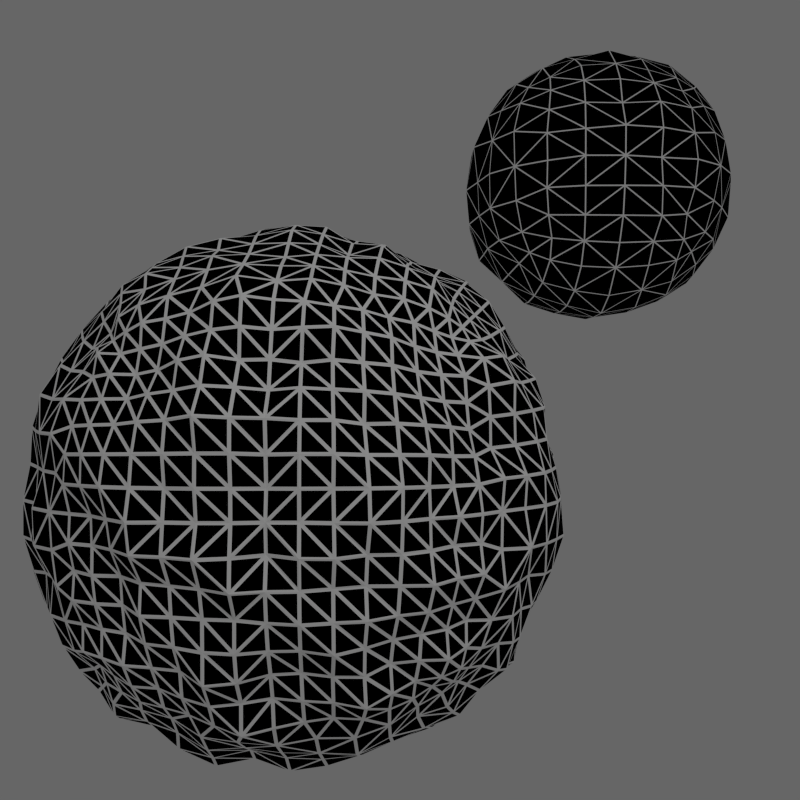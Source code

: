 # Source: object_dicing.blend  (saved by Blender 5.0.92; exported with 4.5.12 LTS)
import bpy
from mathutils import Matrix  # noqa: F401  (used for matrix-valued properties, if any)

bpy.ops.wm.read_factory_settings(use_empty=True)
scene = bpy.context.scene
scene.name = 'Scene'

# ---- collections
col_collection_1 = bpy.data.collections.new('Collection 1'); scene.collection.children.link(col_collection_1)

# ---- materials (node trees are filled in below, after node groups)
mat_material = bpy.data.materials.new('Material')
mat_material.displacement_method = 'DISPLACEMENT'
mat_material.alpha_threshold = 0.0
mat_material.roughness = 0.5
mat_material.line_color = (0.0, 0.0, 0.0, 1.0)

# ---- material node trees
mat_material.use_nodes = True; mat_material.node_tree.nodes.clear()
_N = mat_material.node_tree.nodes; _L = mat_material.node_tree.links
n0 = _N.new('ShaderNodeOutputMaterial'); n0.name = 'Material Output'; n0.location = (300, 300)
n1 = _N.new('ShaderNodeBsdfDiffuse'); n1.name = 'Diffuse BSDF'; n1.location = (-23, 370)
n2 = _N.new('ShaderNodeTexNoise'); n2.name = 'Noise Texture'; n2.location = (-172, 201)
n2.inputs[2].default_value = 23.5
n2.inputs[3].default_value = 10.0
n3 = _N.new('ShaderNodeMath'); n3.name = 'Math'; n3.location = (21, 189)
n3.operation = 'MULTIPLY'
n3.inputs[1].default_value = 2.0
n4 = _N.new('ShaderNodeDisplacement'); n4.name = 'Displacement'; n4.location = (0, 0)
n4.inputs[1].default_value = 0.0
n4.inputs[2].default_value = 0.1
n5 = _N.new('ShaderNodeWireframe'); n5.name = 'Wireframe'; n5.location = (-246, 337)
_L.new(n1.outputs[0], n0.inputs[0])
_L.new(n2.outputs[0], n3.inputs[0])
_L.new(n3.outputs[0], n4.inputs[0])
_L.new(n4.outputs[0], n0.inputs[2])
_L.new(n5.outputs[0], n1.inputs[0])
n0.is_active_output = True

# ---- world
world_world = bpy.data.worlds.new('World'); scene.world = world_world
world_world.use_nodes = True; world_world.node_tree.nodes.clear()
_N = world_world.node_tree.nodes; _L = world_world.node_tree.links
n0 = _N.new('ShaderNodeOutputWorld'); n0.name = 'World Output'; n0.location = (300, 300)
n1 = _N.new('ShaderNodeBackground'); n1.name = 'Background'; n1.location = (10, 300)
n1.inputs[0].default_value = (0.1329, 0.1329, 0.1329, 1.0)
_L.new(n1.outputs[0], n0.inputs[0])
n0.is_active_output = True
world_world.color = (0.004391, 0.03955, 0.1329)
world_world.use_sun_shadow = False
world_world.sun_shadow_jitter_overblur = 0.0
world_world.cycles.sampling_method = 'NONE'
world_world.cycles.sample_map_resolution = 256

# ---- cameras
cam_camera = bpy.data.cameras.new('Camera')
cam_camera.clip_end = 100.0
cam_camera.lens = 35.0
cam_camera.sensor_width = 32.0
cam_camera.sensor_height = 18.0
cam_camera.ortho_scale = 7.314
cam_camera.dof.focus_distance = 0.0

# ---- lights
light_lamp = bpy.data.lights.new('Lamp', 'POINT')
light_lamp.transmission_factor = 0.0
light_lamp.cutoff_distance = 30.0
light_lamp.energy = 100.0
light_lamp.shadow_buffer_clip_start = 1.001
light_lamp.shadow_soft_size = 1.0
light_lamp.shadow_maximum_resolution = 0.006
light_lamp.use_absolute_resolution = True
light_lamp.cycles.use_multiple_importance_sampling = False

# ---- meshes
me_sphere = bpy.data.meshes.new('Sphere')
me_sphere.from_pydata([(0.8928, 0.5635, 0.5942), (0.8928, 0.5635, -1.192), (0.8928, -1.222, 0.5942), (0.8928, -1.222, -1.192), (-0.8928, 0.5635, 0.5942), (-0.8928, 0.5635, -1.192), (-0.8928, -1.222, 0.5942), (-0.8928, -1.222, -1.192), (-5.23, 0.4584, 0.5925), (-5.23, 0.4584, 2.802), (-5.23, 2.668, 0.5925), (-5.23, 2.668, 2.802), (-3.02, 0.4584, 0.5925), (-3.02, 0.4584, 2.802), (-3.02, 2.668, 0.5925), (-3.02, 2.668, 2.802)], [], [(0, 4, 6, 2), (7, 6, 4, 5), (1, 0, 2, 3), (5, 1, 3, 7), (5, 4, 0, 1), (3, 2, 6, 7), (12, 13, 9, 8), (15, 11, 9, 13), (14, 15, 13, 12), (10, 11, 15, 14), (8, 9, 11, 10), (10, 14, 12, 8)])
_uv = me_sphere.uv_layers.new(name='UVMap')
_uv.uv.foreach_set('vector', [0.375, 0.0, 0.625, 0.0, 0.625, 0.25, 0.375, 0.25, 0.375, 0.25, 0.625, 0.25, 0.625, 0.5, 0.375, 0.5, 0.375, 0.5, 0.625, 0.5, 0.625, 0.75, 0.375, 0.75, 0.375, 0.75, 0.625, 0.75, 0.625, 1.0, 0.375, 1.0, 0.125, 0.5, 0.375, 0.5, 0.375, 0.75, 0.125, 0.75, 0.625, 0.5, 0.875, 0.5, 0.875, 0.75, 0.625, 0.75, 0.625, 0.5, 0.875, 0.5, 0.875, 0.75, 0.625, 0.75, 0.375, 0.0, 0.625, 0.0, 0.625, 0.25, 0.375, 0.25, 0.375, 0.5, 0.625, 0.5, 0.625, 0.75, 0.375, 0.75, 0.125, 0.5, 0.375, 0.5, 0.375, 0.75, 0.125, 0.75, 0.375, 0.25, 0.625, 0.25, 0.625, 0.5, 0.375, 0.5, 0.375, 0.75, 0.625, 0.75, 0.625, 1.0, 0.375, 1.0])
me_sphere.materials.append(mat_material)
me_sphere.use_remesh_preserve_volume = False
me_sphere.use_remesh_preserve_attributes = False
me_sphere.use_mirror_vertex_groups = False
me_sphere.update()

# ---- objects
ob_sphere = bpy.data.objects.new('Sphere', me_sphere)
ob_lamp = bpy.data.objects.new('Lamp', light_lamp)
ob_camera = bpy.data.objects.new('Camera', cam_camera)

# ---- transforms, parenting, visibility, modifiers, constraints
ob_sphere.location = (0.0, 0.0, 0.0)
ob_sphere.lineart.crease_threshold = 0.0
ob_sphere.cycles.use_adaptive_subdivision = True
ob_sphere.cycles.dicing_rate = 4.0
_m = ob_sphere.modifiers.new('Subsurf', 'SUBSURF')
_m.uv_smooth = 'PRESERVE_CORNERS'
_m.quality = 2
_m.show_only_control_edges = False
_m.open_adaptive_subdivision_panel = True
ob_lamp.location = (4.076, 1.005, 2.904)
ob_lamp.rotation_euler = (0.6503, 0.05522, 1.866)
ob_lamp.lock_rotations_4d = False
ob_lamp.empty_display_type = 'ARROWS'
ob_lamp.color = (0.0, 0.0, 0.0, 0.0)
ob_lamp.lineart.crease_threshold = 0.0
ob_camera.location = (2.958, -8.928e-08, -1.542e-07)
ob_camera.rotation_euler = (1.571, 7.55e-08, 1.571)
ob_camera.lock_rotations_4d = False
ob_camera.empty_display_type = 'ARROWS'
ob_camera.color = (0.0, 0.0, 0.0, 0.0)
ob_camera.display_type = 'WIRE'
ob_camera.lineart.crease_threshold = 0.0

# ---- collection membership
col_collection_1.objects.link(ob_sphere)
col_collection_1.objects.link(ob_lamp)
col_collection_1.objects.link(ob_camera)

# ---- scene / render settings (as saved in the file)
scene.camera = ob_camera
scene.frame_start = 1; scene.frame_end = 250; scene.frame_set(2)
scene.render.engine = 'CYCLES'
scene.render.image_settings.color_mode = 'RGB'
scene.render.resolution_x = 256
scene.render.resolution_y = 256
scene.render.resolution_percentage = 50
scene.render.dither_intensity = 0.0
scene.render.use_border = True
scene.render.bake_type = 'DISPLACEMENT'
scene.render.bake_margin = 2
scene.render.bake_bias = 0.0
scene.render.bake_samples = 0
scene.cycles.feature_set = 'EXPERIMENTAL'
scene.cycles.use_denoising = False
scene.cycles.samples = 25
scene.cycles.sampling_pattern = 'TABULATED_SOBOL'
scene.cycles.light_sampling_threshold = 0.0
scene.cycles.use_adaptive_sampling = False
scene.cycles.use_light_tree = False
scene.cycles.blur_glossy = 0.0
scene.cycles.dicing_rate = 8.0
scene.cycles.pixel_filter_type = 'GAUSSIAN'
scene.cycles.sample_clamp_indirect = 0.0
scene.view_settings.view_transform = 'Standard'
bpy.context.view_layer.update()
